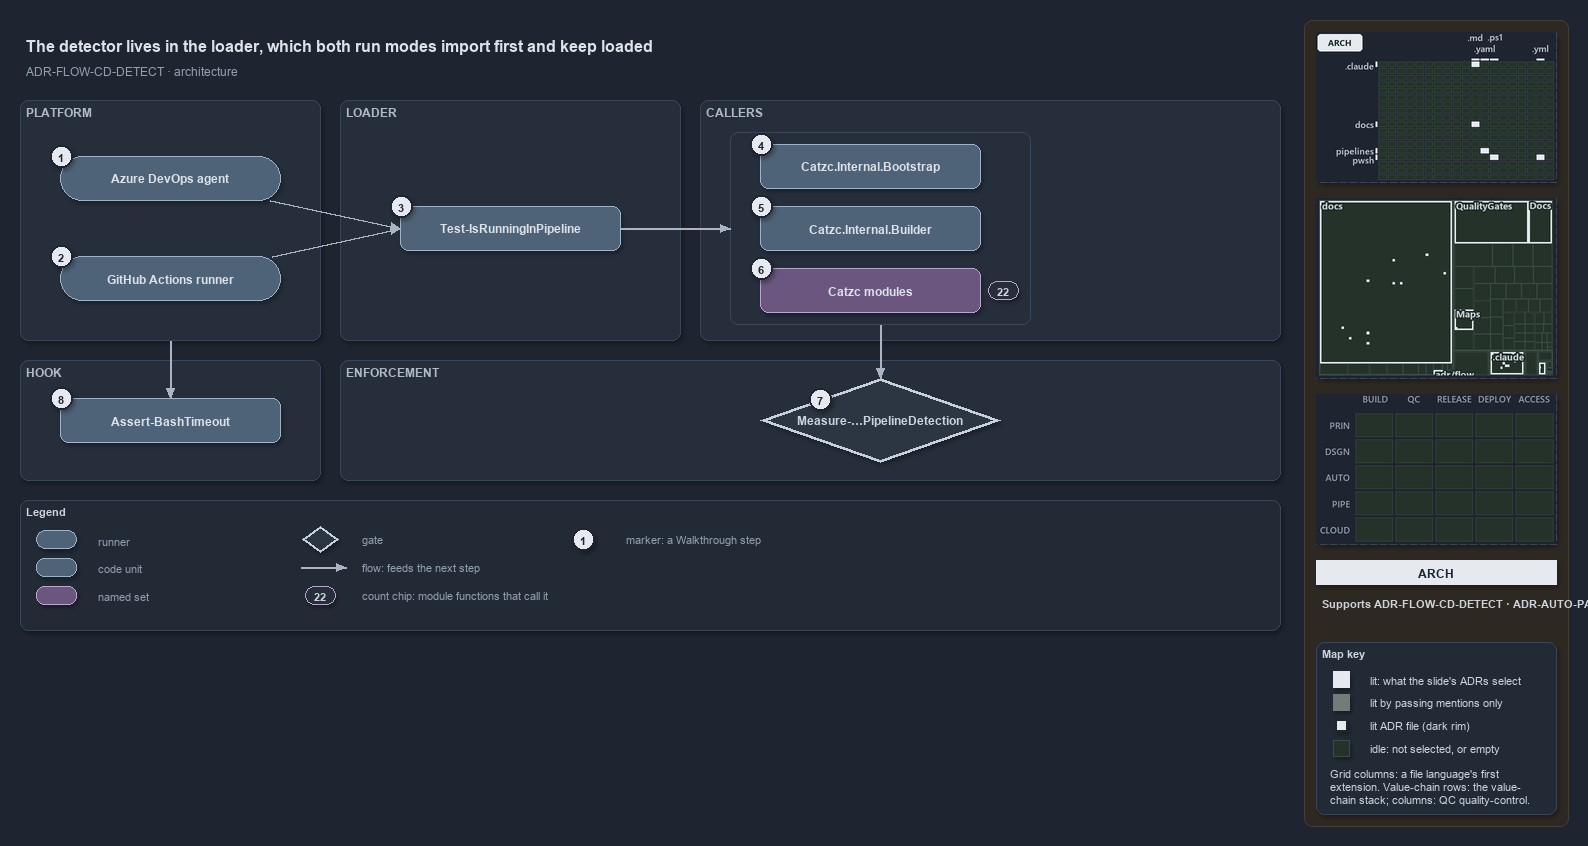

The diagram above was exported from draw.io. Its source (the exported page's mxGraphModel, read from the mxfile embedded in the PNG):
<mxGraphModel dx="1024" dy="768" grid="0" gridSize="10" guides="1" tooltips="1" connect="1" arrows="1" fold="1" page="1" pageScale="1" pageWidth="1572" pageHeight="640" background="#1E2430" math="0" shadow="1">
  <root>
    <mxCell id="0" />
    <mxCell id="1" parent="0" />
    <mxCell id="sidebar-bg" value="" style="rounded=1;arcSize=2;html=1;fillColor=#2E2823;strokeColor=#453C33;shadow=0;" vertex="1" parent="1">
      <mxGeometry x="1304" y="4" width="264" height="806" as="geometry" />
    </mxCell>
    <mxCell id="title" value="The detector lives in the loader, which both run modes import first and keep loaded" style="text;html=1;align=left;verticalAlign=middle;fontSize=16;fontStyle=1;fontColor=#DDE2E9;" vertex="1" parent="1">
      <mxGeometry x="20" y="14" width="1260" height="30" as="geometry" />
    </mxCell>
    <mxCell id="subtitle" value="ADR-FLOW-CD-DETECT &amp;#183; architecture" style="text;html=1;align=left;verticalAlign=middle;fontSize=12;fontColor=#949FAE;" vertex="1" parent="1">
      <mxGeometry x="20" y="44" width="1240" height="20" as="geometry" />
    </mxCell>
    <mxCell id="band-platform" value="PLATFORM" style="rounded=1;html=1;arcSize=3;fillColor=#262E3B;strokeColor=#3A4555;verticalAlign=top;align=left;spacingLeft=8;fontStyle=1;fontSize=12;fontColor=#B0BAC7;" vertex="1" parent="1">
      <mxGeometry x="20" y="84" width="300" height="240" as="geometry" />
    </mxCell>
    <mxCell id="band-loader" value="LOADER" style="rounded=1;html=1;arcSize=3;fillColor=#262E3B;strokeColor=#3A4555;verticalAlign=top;align=left;spacingLeft=8;fontStyle=1;fontSize=12;fontColor=#B0BAC7;" vertex="1" parent="1">
      <mxGeometry x="340" y="84" width="340" height="240" as="geometry" />
    </mxCell>
    <mxCell id="band-callers" value="CALLERS" style="rounded=1;html=1;arcSize=3;fillColor=#262E3B;strokeColor=#3A4555;verticalAlign=top;align=left;spacingLeft=8;fontStyle=1;fontSize=12;fontColor=#B0BAC7;" vertex="1" parent="1">
      <mxGeometry x="700" y="84" width="580" height="240" as="geometry" />
    </mxCell>
    <mxCell id="band-hook" value="HOOK" style="rounded=1;html=1;arcSize=3;fillColor=#262E3B;strokeColor=#3A4555;verticalAlign=top;align=left;spacingLeft=8;fontStyle=1;fontSize=12;fontColor=#B0BAC7;" vertex="1" parent="1">
      <mxGeometry x="20" y="344" width="300" height="120" as="geometry" />
    </mxCell>
    <mxCell id="band-enforce" value="ENFORCEMENT" style="rounded=1;html=1;arcSize=3;fillColor=#262E3B;strokeColor=#3A4555;verticalAlign=top;align=left;spacingLeft=8;fontStyle=1;fontSize=12;fontColor=#B0BAC7;" vertex="1" parent="1">
      <mxGeometry x="340" y="344" width="940" height="120" as="geometry" />
    </mxCell>
    <mxCell id="g-ado" value="&lt;b&gt;Azure DevOps agent&lt;/b&gt;" style="rounded=1;arcSize=50;whiteSpace=wrap;html=1;fillColor=#4E6378;strokeColor=#9FB3C8;fontColor=#DDE2E9;fontSize=12;" vertex="1" parent="1">
      <mxGeometry x="60" y="140" width="220" height="44" as="geometry" />
    </mxCell>
    <mxCell id="mark-1" value="1" style="ellipse;html=1;fillColor=#E6EAF0;strokeColor=#1E2430;strokeWidth=2;fontColor=#1E2430;fontStyle=1;fontSize=11;" vertex="1" parent="1">
      <mxGeometry x="50" y="129" width="22" height="22" as="geometry" />
    </mxCell>
    <mxCell id="g-gh" value="&lt;b&gt;GitHub Actions runner&lt;/b&gt;" style="rounded=1;arcSize=50;whiteSpace=wrap;html=1;fillColor=#4E6378;strokeColor=#9FB3C8;fontColor=#DDE2E9;fontSize=12;" vertex="1" parent="1">
      <mxGeometry x="60" y="240" width="220" height="44" as="geometry" />
    </mxCell>
    <mxCell id="mark-2" value="2" style="ellipse;html=1;fillColor=#E6EAF0;strokeColor=#1E2430;strokeWidth=2;fontColor=#1E2430;fontStyle=1;fontSize=11;" vertex="1" parent="1">
      <mxGeometry x="50" y="229" width="22" height="22" as="geometry" />
    </mxCell>
    <mxCell id="g-detect" value="&lt;b&gt;Test-IsRunningInPipeline&lt;/b&gt;" style="rounded=1;whiteSpace=wrap;html=1;arcSize=20;fillColor=#4E6378;strokeColor=#9FB3C8;fontColor=#DDE2E9;fontSize=12;" vertex="1" parent="1">
      <mxGeometry x="400" y="190" width="220" height="44" as="geometry" />
    </mxCell>
    <mxCell id="mark-3" value="3" style="ellipse;html=1;fillColor=#E6EAF0;strokeColor=#1E2430;strokeWidth=2;fontColor=#1E2430;fontStyle=1;fontSize=11;" vertex="1" parent="1">
      <mxGeometry x="390" y="179" width="22" height="22" as="geometry" />
    </mxCell>
    <mxCell id="frame-callers" value="" style="rounded=1;html=1;arcSize=6;fillColor=none;strokeColor=#3A4555;" vertex="1" parent="1">
      <mxGeometry x="730" y="116" width="300" height="192" as="geometry" />
    </mxCell>
    <mxCell id="g-bootstrap" value="&lt;b&gt;Catzc.Internal.Bootstrap&lt;/b&gt;" style="rounded=1;whiteSpace=wrap;html=1;arcSize=20;fillColor=#4E6378;strokeColor=#9FB3C8;fontColor=#DDE2E9;fontSize=12;" vertex="1" parent="1">
      <mxGeometry x="760" y="128" width="220" height="44" as="geometry" />
    </mxCell>
    <mxCell id="mark-4" value="4" style="ellipse;html=1;fillColor=#E6EAF0;strokeColor=#1E2430;strokeWidth=2;fontColor=#1E2430;fontStyle=1;fontSize=11;" vertex="1" parent="1">
      <mxGeometry x="750" y="117" width="22" height="22" as="geometry" />
    </mxCell>
    <mxCell id="g-builder" value="&lt;b&gt;Catzc.Internal.Builder&lt;/b&gt;" style="rounded=1;whiteSpace=wrap;html=1;arcSize=20;fillColor=#4E6378;strokeColor=#9FB3C8;fontColor=#DDE2E9;fontSize=12;" vertex="1" parent="1">
      <mxGeometry x="760" y="190" width="220" height="44" as="geometry" />
    </mxCell>
    <mxCell id="mark-5" value="5" style="ellipse;html=1;fillColor=#E6EAF0;strokeColor=#1E2430;strokeWidth=2;fontColor=#1E2430;fontStyle=1;fontSize=11;" vertex="1" parent="1">
      <mxGeometry x="750" y="179" width="22" height="22" as="geometry" />
    </mxCell>
    <mxCell id="g-modules" value="&lt;b&gt;Catzc modules&lt;/b&gt;" style="rounded=1;whiteSpace=wrap;html=1;arcSize=20;fillColor=#6A567E;strokeColor=#B9A6CC;fontColor=#DDE2E9;fontSize=12;" vertex="1" parent="1">
      <mxGeometry x="760" y="252" width="220" height="44" as="geometry" />
    </mxCell>
    <mxCell id="mark-6" value="6" style="ellipse;html=1;fillColor=#E6EAF0;strokeColor=#1E2430;strokeWidth=2;fontColor=#1E2430;fontStyle=1;fontSize=11;" vertex="1" parent="1">
      <mxGeometry x="750" y="241" width="22" height="22" as="geometry" />
    </mxCell>
    <mxCell id="count-modules" value="22" style="rounded=1;arcSize=50;whiteSpace=wrap;html=1;fillColor=#262E3B;strokeColor=#B9A6CC;fontColor=#CDD3DC;fontStyle=1;fontSize=11;" vertex="1" parent="1">
      <mxGeometry x="988" y="265" width="30" height="18" as="geometry" />
    </mxCell>
    <mxCell id="g-rule" value="&lt;b&gt;Measure-…PipelineDetection&lt;/b&gt;" style="rhombus;whiteSpace=wrap;html=1;fillColor=#2C3542;strokeColor=#C7D0DB;strokeWidth=3;fontColor=#CDD3DC;fontSize=12;" vertex="1" parent="1">
      <mxGeometry x="760" y="362" width="240" height="84" as="geometry" />
    </mxCell>
    <mxCell id="mark-7" value="7" style="ellipse;html=1;fillColor=#E6EAF0;strokeColor=#1E2430;strokeWidth=2;fontColor=#1E2430;fontStyle=1;fontSize=11;" vertex="1" parent="1">
      <mxGeometry x="809" y="372" width="22" height="22" as="geometry" />
    </mxCell>
    <mxCell id="g-hook" value="&lt;b&gt;Assert-BashTimeout&lt;/b&gt;" style="rounded=1;whiteSpace=wrap;html=1;arcSize=20;fillColor=#4E6378;strokeColor=#9FB3C8;fontColor=#DDE2E9;fontSize=12;" vertex="1" parent="1">
      <mxGeometry x="60" y="382" width="220" height="44" as="geometry" />
    </mxCell>
    <mxCell id="mark-8" value="8" style="ellipse;html=1;fillColor=#E6EAF0;strokeColor=#1E2430;strokeWidth=2;fontColor=#1E2430;fontStyle=1;fontSize=11;" vertex="1" parent="1">
      <mxGeometry x="50" y="371" width="22" height="22" as="geometry" />
    </mxCell>
    <mxCell id="port-detect-left" value="" style="text;html=1;strokeColor=none;fillColor=none;" vertex="1" parent="1">
      <mxGeometry x="400" y="212" width="1" height="1" as="geometry" />
    </mxCell>
    <mxCell id="e-ado-detect" value="" style="edgeStyle=orthogonalEdgeStyle;rounded=1;html=1;fontSize=10;fontColor=#CDD3DC;endArrow=block;strokeColor=#AAB4C3;shadow=0;" edge="1" parent="1" source="g-ado" target="port-detect-left">
      <mxGeometry relative="1" as="geometry" />
    </mxCell>
    <mxCell id="e-gh-detect" value="" style="edgeStyle=orthogonalEdgeStyle;rounded=1;html=1;fontSize=10;fontColor=#CDD3DC;endArrow=block;strokeColor=#AAB4C3;shadow=0;" edge="1" parent="1" source="g-gh" target="port-detect-left">
      <mxGeometry relative="1" as="geometry" />
    </mxCell>
    <mxCell id="port-frame-left" value="" style="text;html=1;strokeColor=none;fillColor=none;" vertex="1" parent="1">
      <mxGeometry x="730" y="212" width="1" height="1" as="geometry" />
    </mxCell>
    <mxCell id="e-detect-frame" value="" style="edgeStyle=orthogonalEdgeStyle;rounded=1;html=1;fontSize=10;fontColor=#CDD3DC;endArrow=block;strokeColor=#AAB4C3;shadow=0;" edge="1" parent="1" source="g-detect" target="port-frame-left">
      <mxGeometry relative="1" as="geometry" />
    </mxCell>
    <mxCell id="port-frame-bottom" value="" style="text;html=1;strokeColor=none;fillColor=none;" vertex="1" parent="1">
      <mxGeometry x="880" y="308" width="1" height="1" as="geometry" />
    </mxCell>
    <mxCell id="port-rule-top" value="" style="text;html=1;strokeColor=none;fillColor=none;" vertex="1" parent="1">
      <mxGeometry x="880" y="362" width="1" height="1" as="geometry" />
    </mxCell>
    <mxCell id="e-frame-rule" value="" style="edgeStyle=orthogonalEdgeStyle;rounded=1;html=1;fontSize=10;fontColor=#CDD3DC;endArrow=block;strokeColor=#AAB4C3;shadow=0;" edge="1" parent="1" source="port-frame-bottom" target="port-rule-top">
      <mxGeometry relative="1" as="geometry" />
    </mxCell>
    <mxCell id="port-platform-bottom" value="" style="text;html=1;strokeColor=none;fillColor=none;" vertex="1" parent="1">
      <mxGeometry x="170" y="324" width="1" height="1" as="geometry" />
    </mxCell>
    <mxCell id="port-hook-top" value="" style="text;html=1;strokeColor=none;fillColor=none;" vertex="1" parent="1">
      <mxGeometry x="170" y="382" width="1" height="1" as="geometry" />
    </mxCell>
    <mxCell id="e-platform-hook" value="" style="edgeStyle=orthogonalEdgeStyle;rounded=1;html=1;fontSize=10;fontColor=#CDD3DC;endArrow=block;strokeColor=#AAB4C3;shadow=0;" edge="1" parent="1" source="port-platform-bottom" target="port-hook-top">
      <mxGeometry relative="1" as="geometry" />
    </mxCell>
    <mxCell id="legend" value="&lt;b&gt;Legend&lt;/b&gt;" style="rounded=1;whiteSpace=wrap;html=1;arcSize=6;fillColor=#222A36;strokeColor=#3A4555;align=left;verticalAlign=top;spacing=8;fontSize=11;fontColor=#CDD3DC;" vertex="1" parent="1">
      <mxGeometry x="20" y="484" width="1260" height="130" as="geometry" />
    </mxCell>
    <mxCell id="lg-0" value="" style="rounded=1;arcSize=50;html=1;fillColor=#4E6378;strokeColor=#9FB3C8;" vertex="1" parent="1">
      <mxGeometry x="36" y="514" width="40" height="18" as="geometry" />
    </mxCell>
    <mxCell id="lg-0-t" value="runner" style="text;html=1;align=left;verticalAlign=middle;fontSize=11;fontColor=#949FAE;" vertex="1" parent="1">
      <mxGeometry x="92" y="513" width="230" height="20" as="geometry" />
    </mxCell>
    <mxCell id="lg-1" value="" style="rounded=1;html=1;arcSize=20;fillColor=#4E6378;strokeColor=#9FB3C8;" vertex="1" parent="1">
      <mxGeometry x="36" y="542" width="40" height="18" as="geometry" />
    </mxCell>
    <mxCell id="lg-1-t" value="code unit" style="text;html=1;align=left;verticalAlign=middle;fontSize=11;fontColor=#949FAE;" vertex="1" parent="1">
      <mxGeometry x="92" y="541" width="230" height="20" as="geometry" />
    </mxCell>
    <mxCell id="lg-2" value="" style="rounded=1;html=1;arcSize=20;fillColor=#6A567E;strokeColor=#B9A6CC;" vertex="1" parent="1">
      <mxGeometry x="36" y="570" width="40" height="18" as="geometry" />
    </mxCell>
    <mxCell id="lg-2-t" value="named set" style="text;html=1;align=left;verticalAlign=middle;fontSize=11;fontColor=#949FAE;" vertex="1" parent="1">
      <mxGeometry x="92" y="569" width="230" height="20" as="geometry" />
    </mxCell>
    <mxCell id="lg-3" value="" style="rhombus;html=1;fillColor=#2C3542;strokeColor=#C7D0DB;strokeWidth=2;fontColor=#CDD3DC;" vertex="1" parent="1">
      <mxGeometry x="302" y="510" width="36" height="26" as="geometry" />
    </mxCell>
    <mxCell id="lg-3-t" value="gate" style="text;html=1;align=left;verticalAlign=middle;fontSize=11;fontColor=#949FAE;" vertex="1" parent="1">
      <mxGeometry x="356" y="513" width="230" height="20" as="geometry" />
    </mxCell>
    <mxCell id="lg-4-a" value="" style="text;html=1;strokeColor=none;fillColor=none;" vertex="1" parent="1">
      <mxGeometry x="300" y="551" width="1" height="1" as="geometry" />
    </mxCell>
    <mxCell id="lg-4-b" value="" style="text;html=1;strokeColor=none;fillColor=none;" vertex="1" parent="1">
      <mxGeometry x="346" y="551" width="1" height="1" as="geometry" />
    </mxCell>
    <mxCell id="lg-4" value="" style="edgeStyle=orthogonalEdgeStyle;rounded=1;html=1;fontSize=10;fontColor=#CDD3DC;endArrow=block;strokeColor=#AAB4C3;shadow=0;" edge="1" parent="1" source="lg-4-a" target="lg-4-b">
      <mxGeometry relative="1" as="geometry" />
    </mxCell>
    <mxCell id="lg-4-t" value="flow: feeds the next step" style="text;html=1;align=left;verticalAlign=middle;fontSize=11;fontColor=#949FAE;" vertex="1" parent="1">
      <mxGeometry x="356" y="541" width="230" height="20" as="geometry" />
    </mxCell>
    <mxCell id="lg-5" value="22" style="rounded=1;arcSize=50;whiteSpace=wrap;html=1;fillColor=#262E3B;strokeColor=#B9A6CC;fontColor=#CDD3DC;fontStyle=1;fontSize=11;" vertex="1" parent="1">
      <mxGeometry x="305" y="570" width="30" height="18" as="geometry" />
    </mxCell>
    <mxCell id="lg-5-t" value="count chip: module functions that call it" style="text;html=1;align=left;verticalAlign=middle;fontSize=11;fontColor=#949FAE;" vertex="1" parent="1">
      <mxGeometry x="356" y="569" width="230" height="20" as="geometry" />
    </mxCell>
    <mxCell id="lg-6" value="1" style="ellipse;html=1;fillColor=#E6EAF0;strokeColor=#1E2430;strokeWidth=2;fontColor=#1E2430;fontStyle=1;fontSize=11;" vertex="1" parent="1">
      <mxGeometry x="572" y="512" width="22" height="22" as="geometry" />
    </mxCell>
    <mxCell id="lg-6-t" value="marker: a Walkthrough step" style="text;html=1;align=left;verticalAlign=middle;fontSize=11;fontColor=#949FAE;" vertex="1" parent="1">
      <mxGeometry x="620" y="513" width="230" height="20" as="geometry" />
    </mxCell>
    <mxCell id="minimap-grid" value="" style="shape=image;imageAspect=0;rounded=1;arcSize=4;whiteSpace=wrap;html=1;fillColor=#262E3B;strokeColor=#3A4555;dashed=1;fontColor=#949FAE;fontSize=11;image=data:image/png,(base64 omitted: 10700 chars);" vertex="1" parent="1">
      <mxGeometry x="1316" y="16" width="240" height="150" as="geometry" />
    </mxCell>
    <mxCell id="minimap-tree" value="" style="shape=image;imageAspect=0;rounded=1;arcSize=4;whiteSpace=wrap;html=1;fillColor=#262E3B;strokeColor=#3A4555;dashed=1;fontColor=#949FAE;fontSize=11;image=data:image/png,(base64 omitted: 15808 chars);" vertex="1" parent="1">
      <mxGeometry x="1316" y="182" width="240" height="180" as="geometry" />
    </mxCell>
    <mxCell id="minimap-chain" value="" style="shape=image;imageAspect=0;rounded=1;arcSize=4;whiteSpace=wrap;html=1;fillColor=#262E3B;strokeColor=#3A4555;dashed=1;fontColor=#949FAE;fontSize=11;image=data:image/png,(base64 omitted: 11912 chars);" vertex="1" parent="1">
      <mxGeometry x="1316" y="378" width="240" height="150" as="geometry" />
    </mxCell>
    <mxCell id="lens-badge" value="ARCH" style="rounded=0;whiteSpace=wrap;html=1;align=center;verticalAlign=middle;fontSize=12;fontStyle=1;fontColor=#1E2430;fillColor=#E6EAF0;strokeColor=none;" vertex="1" parent="1">
      <mxGeometry x="1316" y="544" width="240" height="24" as="geometry" />
    </mxCell>
    <mxCell id="supports" value="&lt;b&gt;Supports&lt;/b&gt; ADR-FLOW-CD-DETECT &amp;#183; ADR-AUTO-PARITY" style="text;html=1;whiteSpace=wrap;align=left;verticalAlign=top;fontSize=11;fontColor=#CDD3DC;" vertex="1" parent="1">
      <mxGeometry x="1316" y="576" width="240" height="38" as="geometry" />
    </mxCell>
    <mxCell id="mapkey" value="&lt;b&gt;Map key&lt;/b&gt;" style="rounded=1;arcSize=6;whiteSpace=wrap;html=1;align=left;verticalAlign=top;fontSize=11;fontColor=#CDD3DC;fillColor=#222A36;strokeColor=#3A4555;spacingLeft=8;spacingTop=2;" vertex="1" parent="1">
      <mxGeometry x="1316" y="626" width="240" height="172" as="geometry" />
    </mxCell>
    <mxCell id="mapkey-lit" value="" style="rounded=0;html=1;fillColor=#E6EAF0;strokeColor=#E6EAF0;" vertex="1" parent="1">
      <mxGeometry x="1333.0" y="655.0" width="16" height="16" as="geometry" />
    </mxCell>
    <mxCell id="mapkey-lit-text" value="lit: what the slide's ADRs select" style="text;html=1;align=left;verticalAlign=middle;fontSize=11;fontColor=#CDD3DC;" vertex="1" parent="1">
      <mxGeometry x="1364" y="653" width="184" height="20" as="geometry" />
    </mxCell>
    <mxCell id="mapkey-touched" value="" style="rounded=0;html=1;fillColor=#727C79;strokeColor=#727C79;" vertex="1" parent="1">
      <mxGeometry x="1333.0" y="678.0" width="16" height="16" as="geometry" />
    </mxCell>
    <mxCell id="mapkey-touched-text" value="lit by passing mentions only" style="text;html=1;align=left;verticalAlign=middle;fontSize=11;fontColor=#CDD3DC;" vertex="1" parent="1">
      <mxGeometry x="1364" y="676" width="184" height="20" as="geometry" />
    </mxCell>
    <mxCell id="mapkey-adr" value="" style="rounded=0;html=1;fillColor=#E6EAF0;strokeColor=#1C2A24;strokeWidth=2;" vertex="1" parent="1">
      <mxGeometry x="1335.0" y="703.0" width="12" height="12" as="geometry" />
    </mxCell>
    <mxCell id="mapkey-adr-text" value="lit ADR file (dark rim)" style="text;html=1;align=left;verticalAlign=middle;fontSize=11;fontColor=#CDD3DC;" vertex="1" parent="1">
      <mxGeometry x="1364" y="699" width="184" height="20" as="geometry" />
    </mxCell>
    <mxCell id="mapkey-idle" value="" style="rounded=0;html=1;fillColor=#243229;strokeColor=#3B4D43;" vertex="1" parent="1">
      <mxGeometry x="1333.0" y="724.0" width="16" height="16" as="geometry" />
    </mxCell>
    <mxCell id="mapkey-idle-text" value="idle: not selected, or empty" style="text;html=1;align=left;verticalAlign=middle;fontSize=11;fontColor=#CDD3DC;" vertex="1" parent="1">
      <mxGeometry x="1364" y="722" width="184" height="20" as="geometry" />
    </mxCell>
    <mxCell id="mapkey-codes" value="Grid columns: a file language's first&lt;br&gt;extension. Value-chain rows: the value-&lt;br&gt;chain stack; columns: QC quality-control." style="text;html=1;align=left;verticalAlign=top;whiteSpace=wrap;fontSize=11;fontColor=#CDD3DC;" vertex="1" parent="1">
      <mxGeometry x="1324" y="746" width="224" height="46" as="geometry" />
    </mxCell>
  </root>
</mxGraphModel>